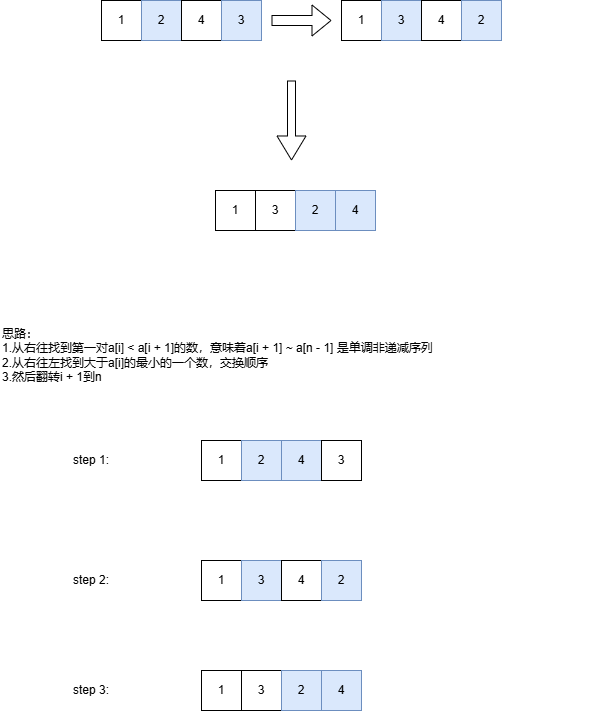

The diagram above was exported from draw.io. Its source (the exported page's mxGraphModel, read from the mxfile embedded in the PNG):
<mxGraphModel dx="1418" dy="742" grid="1" gridSize="10" guides="1" tooltips="1" connect="1" arrows="1" fold="1" page="1" pageScale="1" pageWidth="827" pageHeight="1169" math="0" shadow="0">
  <root>
    <mxCell id="0" />
    <mxCell id="1" parent="0" />
    <mxCell id="Eme8f6FL7NHmEQYRk3Nm-7" value="1" style="rounded=0;whiteSpace=wrap;html=1;" parent="1" vertex="1">
      <mxGeometry x="220" y="80" width="40" height="40" as="geometry" />
    </mxCell>
    <mxCell id="Eme8f6FL7NHmEQYRk3Nm-8" value="2" style="rounded=0;whiteSpace=wrap;html=1;fillColor=#dae8fc;strokeColor=#6c8ebf;" parent="1" vertex="1">
      <mxGeometry x="260" y="80" width="40" height="40" as="geometry" />
    </mxCell>
    <mxCell id="Eme8f6FL7NHmEQYRk3Nm-9" value="4" style="rounded=0;whiteSpace=wrap;html=1;" parent="1" vertex="1">
      <mxGeometry x="300" y="80" width="40" height="40" as="geometry" />
    </mxCell>
    <mxCell id="Eme8f6FL7NHmEQYRk3Nm-10" value="3" style="rounded=0;whiteSpace=wrap;html=1;fillColor=#dae8fc;strokeColor=#6c8ebf;" parent="1" vertex="1">
      <mxGeometry x="340" y="80" width="40" height="40" as="geometry" />
    </mxCell>
    <mxCell id="Eme8f6FL7NHmEQYRk3Nm-21" value="1" style="rounded=0;whiteSpace=wrap;html=1;" parent="1" vertex="1">
      <mxGeometry x="460" y="80" width="40" height="40" as="geometry" />
    </mxCell>
    <mxCell id="Eme8f6FL7NHmEQYRk3Nm-22" value="3" style="rounded=0;whiteSpace=wrap;html=1;fillColor=#dae8fc;strokeColor=#6c8ebf;" parent="1" vertex="1">
      <mxGeometry x="500" y="80" width="40" height="40" as="geometry" />
    </mxCell>
    <mxCell id="Eme8f6FL7NHmEQYRk3Nm-23" value="4" style="rounded=0;whiteSpace=wrap;html=1;" parent="1" vertex="1">
      <mxGeometry x="540" y="80" width="40" height="40" as="geometry" />
    </mxCell>
    <mxCell id="Eme8f6FL7NHmEQYRk3Nm-24" value="2" style="rounded=0;whiteSpace=wrap;html=1;fillColor=#dae8fc;strokeColor=#6c8ebf;" parent="1" vertex="1">
      <mxGeometry x="580" y="80" width="40" height="40" as="geometry" />
    </mxCell>
    <mxCell id="Eme8f6FL7NHmEQYRk3Nm-25" value="" style="shape=flexArrow;endArrow=classic;html=1;rounded=0;" parent="1" edge="1">
      <mxGeometry width="50" height="50" relative="1" as="geometry">
        <mxPoint x="390" y="100" as="sourcePoint" />
        <mxPoint x="450" y="100" as="targetPoint" />
      </mxGeometry>
    </mxCell>
    <mxCell id="Eme8f6FL7NHmEQYRk3Nm-26" value="" style="shape=flexArrow;endArrow=classic;html=1;rounded=0;width=8;endSize=7.67;" parent="1" edge="1">
      <mxGeometry width="50" height="50" relative="1" as="geometry">
        <mxPoint x="410" y="160" as="sourcePoint" />
        <mxPoint x="410" y="240" as="targetPoint" />
      </mxGeometry>
    </mxCell>
    <mxCell id="Eme8f6FL7NHmEQYRk3Nm-27" value="1" style="rounded=0;whiteSpace=wrap;html=1;" parent="1" vertex="1">
      <mxGeometry x="334" y="270" width="40" height="40" as="geometry" />
    </mxCell>
    <mxCell id="Eme8f6FL7NHmEQYRk3Nm-28" value="3" style="rounded=0;whiteSpace=wrap;html=1;" parent="1" vertex="1">
      <mxGeometry x="374" y="270" width="40" height="40" as="geometry" />
    </mxCell>
    <mxCell id="Eme8f6FL7NHmEQYRk3Nm-29" value="2" style="rounded=0;whiteSpace=wrap;html=1;fillColor=#dae8fc;strokeColor=#6c8ebf;" parent="1" vertex="1">
      <mxGeometry x="414" y="270" width="40" height="40" as="geometry" />
    </mxCell>
    <mxCell id="Eme8f6FL7NHmEQYRk3Nm-30" value="4" style="rounded=0;whiteSpace=wrap;html=1;fillColor=#dae8fc;strokeColor=#6c8ebf;" parent="1" vertex="1">
      <mxGeometry x="454" y="270" width="40" height="40" as="geometry" />
    </mxCell>
    <mxCell id="j-eF2nbHIbpy-7ORD_W4-1" value="思路：&lt;div&gt;1.从右往找到第一对a[i] &amp;lt; a[i + 1]的数，意味着a[i + 1] ~ a[n - 1] 是单调非递减序列&lt;/div&gt;&lt;div&gt;2.从右往左找到大于a[i]的最小的一个数，交换顺序&lt;/div&gt;&lt;div&gt;3.然后翻转i + 1到n&lt;/div&gt;" style="text;html=1;align=left;verticalAlign=middle;whiteSpace=wrap;rounded=0;" vertex="1" parent="1">
      <mxGeometry x="119" y="400" width="590" height="70" as="geometry" />
    </mxCell>
    <mxCell id="j-eF2nbHIbpy-7ORD_W4-2" value="1" style="rounded=0;whiteSpace=wrap;html=1;" vertex="1" parent="1">
      <mxGeometry x="320" y="520" width="40" height="40" as="geometry" />
    </mxCell>
    <mxCell id="j-eF2nbHIbpy-7ORD_W4-3" value="2" style="rounded=0;whiteSpace=wrap;html=1;fillColor=#dae8fc;strokeColor=#6c8ebf;" vertex="1" parent="1">
      <mxGeometry x="360" y="520" width="40" height="40" as="geometry" />
    </mxCell>
    <mxCell id="j-eF2nbHIbpy-7ORD_W4-4" value="4" style="rounded=0;whiteSpace=wrap;html=1;fillColor=#dae8fc;strokeColor=#6c8ebf;" vertex="1" parent="1">
      <mxGeometry x="400" y="520" width="40" height="40" as="geometry" />
    </mxCell>
    <mxCell id="j-eF2nbHIbpy-7ORD_W4-5" value="3" style="rounded=0;whiteSpace=wrap;html=1;" vertex="1" parent="1">
      <mxGeometry x="440" y="520" width="40" height="40" as="geometry" />
    </mxCell>
    <mxCell id="j-eF2nbHIbpy-7ORD_W4-6" value="step 1:" style="text;html=1;align=center;verticalAlign=middle;whiteSpace=wrap;rounded=0;" vertex="1" parent="1">
      <mxGeometry x="160" y="525" width="100" height="30" as="geometry" />
    </mxCell>
    <mxCell id="j-eF2nbHIbpy-7ORD_W4-7" value="1" style="rounded=0;whiteSpace=wrap;html=1;" vertex="1" parent="1">
      <mxGeometry x="320" y="640" width="40" height="40" as="geometry" />
    </mxCell>
    <mxCell id="j-eF2nbHIbpy-7ORD_W4-8" value="3" style="rounded=0;whiteSpace=wrap;html=1;fillColor=#dae8fc;strokeColor=#6c8ebf;" vertex="1" parent="1">
      <mxGeometry x="360" y="640" width="40" height="40" as="geometry" />
    </mxCell>
    <mxCell id="j-eF2nbHIbpy-7ORD_W4-9" value="4" style="rounded=0;whiteSpace=wrap;html=1;" vertex="1" parent="1">
      <mxGeometry x="400" y="640" width="40" height="40" as="geometry" />
    </mxCell>
    <mxCell id="j-eF2nbHIbpy-7ORD_W4-10" value="2" style="rounded=0;whiteSpace=wrap;html=1;fillColor=#dae8fc;strokeColor=#6c8ebf;" vertex="1" parent="1">
      <mxGeometry x="440" y="640" width="40" height="40" as="geometry" />
    </mxCell>
    <mxCell id="j-eF2nbHIbpy-7ORD_W4-11" value="step 2:" style="text;html=1;align=center;verticalAlign=middle;whiteSpace=wrap;rounded=0;" vertex="1" parent="1">
      <mxGeometry x="160" y="645" width="100" height="30" as="geometry" />
    </mxCell>
    <mxCell id="j-eF2nbHIbpy-7ORD_W4-12" value="1" style="rounded=0;whiteSpace=wrap;html=1;" vertex="1" parent="1">
      <mxGeometry x="320" y="750" width="40" height="40" as="geometry" />
    </mxCell>
    <mxCell id="j-eF2nbHIbpy-7ORD_W4-13" value="3" style="rounded=0;whiteSpace=wrap;html=1;" vertex="1" parent="1">
      <mxGeometry x="360" y="750" width="40" height="40" as="geometry" />
    </mxCell>
    <mxCell id="j-eF2nbHIbpy-7ORD_W4-14" value="2" style="rounded=0;whiteSpace=wrap;html=1;fillColor=#dae8fc;strokeColor=#6c8ebf;" vertex="1" parent="1">
      <mxGeometry x="400" y="750" width="40" height="40" as="geometry" />
    </mxCell>
    <mxCell id="j-eF2nbHIbpy-7ORD_W4-15" value="4" style="rounded=0;whiteSpace=wrap;html=1;fillColor=#dae8fc;strokeColor=#6c8ebf;" vertex="1" parent="1">
      <mxGeometry x="440" y="750" width="40" height="40" as="geometry" />
    </mxCell>
    <mxCell id="j-eF2nbHIbpy-7ORD_W4-16" value="step 3:" style="text;html=1;align=center;verticalAlign=middle;whiteSpace=wrap;rounded=0;" vertex="1" parent="1">
      <mxGeometry x="160" y="755" width="100" height="30" as="geometry" />
    </mxCell>
  </root>
</mxGraphModel>